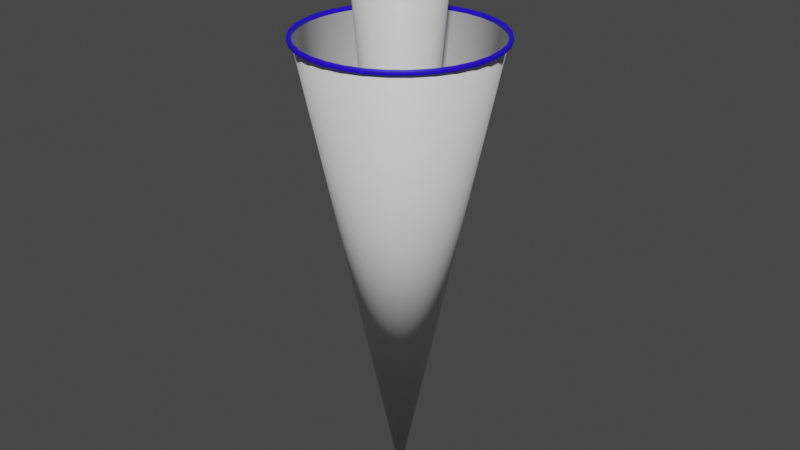 # Source: RocketReticle.blend  (saved by Blender 2.80.75; exported with 4.5.12 LTS)
import bpy
from mathutils import Matrix  # noqa: F401  (used for matrix-valued properties, if any)

bpy.ops.wm.read_factory_settings(use_empty=True)
scene = bpy.context.scene
scene.name = 'Scene'

# ---- collections
col_collection = bpy.data.collections.new('Collection'); scene.collection.children.link(col_collection)

# ---- materials (node trees are filled in below, after node groups)
mat_material_001 = bpy.data.materials.new('Material.001')
mat_material_001.use_transparent_shadow = False
mat_material_002 = bpy.data.materials.new('Material.002')
mat_material_002.use_transparent_shadow = False

# ---- material node trees
mat_material_001.use_nodes = True; mat_material_001.node_tree.nodes.clear()
_N = mat_material_001.node_tree.nodes; _L = mat_material_001.node_tree.links
n0 = _N.new('ShaderNodeOutputMaterial'); n0.name = 'Material Output'; n0.location = (300, 300)
n1 = _N.new('ShaderNodeBsdfPrincipled'); n1.name = 'Principled BSDF'; n1.location = (10, 300)
n1.distribution = 'GGX'
n1.subsurface_method = 'BURLEY'
n1.inputs[3].default_value = 1.45
n1.inputs[27].default_value = (0.0, 0.0, 0.0, 1.0)
n1.inputs[28].default_value = 1.0
_L.new(n1.outputs[0], n0.inputs[0])
n0.is_active_output = True
mat_material_002.use_nodes = True; mat_material_002.node_tree.nodes.clear()
_N = mat_material_002.node_tree.nodes; _L = mat_material_002.node_tree.links
n0 = _N.new('ShaderNodeOutputMaterial'); n0.name = 'Material Output'; n0.location = (300, 300)
n1 = _N.new('ShaderNodeBsdfPrincipled'); n1.name = 'Principled BSDF'; n1.location = (10, 300)
n1.distribution = 'GGX'
n1.subsurface_method = 'BURLEY'
n1.inputs[0].default_value = (0.02154, 0.0, 0.8, 1.0)
n1.inputs[3].default_value = 1.45
n1.inputs[27].default_value = (0.0, 0.0, 0.0, 1.0)
n1.inputs[28].default_value = 1.0
_L.new(n1.outputs[0], n0.inputs[0])
n0.is_active_output = True

# ---- world
world_world = bpy.data.worlds.new('World'); scene.world = world_world
world_world.use_nodes = True; world_world.node_tree.nodes.clear()
_N = world_world.node_tree.nodes; _L = world_world.node_tree.links
n0 = _N.new('ShaderNodeOutputWorld'); n0.name = 'World Output'; n0.location = (300, 300)
n1 = _N.new('ShaderNodeBackground'); n1.name = 'Background'; n1.location = (10, 300)
n1.inputs[0].default_value = (0.05088, 0.05088, 0.05088, 1.0)
_L.new(n1.outputs[0], n0.inputs[0])
n0.is_active_output = True
world_world.color = (0.05088, 0.05088, 0.05088)
world_world.use_sun_shadow = False
world_world.sun_shadow_jitter_overblur = 0.0

# ---- meshes
me_cylinder = bpy.data.meshes.new('Cylinder')
me_cylinder.from_pydata([(0.0, -1.0, 5.0), (1.187e-07, -2.85e-07, 9.059e-15), (0.1951, -0.9808, 5.0), (0.3827, -0.9239, 5.0), (0.5556, -0.8315, 5.0), (0.7071, -0.7071, 5.0), (0.8315, -0.5556, 5.0), (0.9239, -0.3827, 5.0), (0.9808, -0.1951, 5.0), (1.0, 8.343e-08, 5.0), (0.9808, 0.1951, 5.0), (0.9239, 0.3827, 5.0), (0.8315, 0.5556, 5.0), (0.7071, 0.7071, 5.0), (0.5556, 0.8315, 5.0), (0.3827, 0.9239, 5.0), (0.1951, 0.9808, 5.0), (-3.258e-07, 1.0, 5.0), (-0.1951, 0.9808, 5.0), (-0.3827, 0.9239, 5.0), (-0.5556, 0.8315, 5.0), (-0.7071, 0.7071, 5.0), (-0.8315, 0.5556, 5.0), (-0.9239, 0.3827, 5.0), (-0.9808, 0.1951, 5.0), (-1.0, -8.067e-07, 5.0), (-0.9808, -0.1951, 5.0), (-0.9239, -0.3827, 5.0), (-0.8315, -0.5556, 5.0), (-0.7071, -0.7071, 5.0), (-0.5556, -0.8315, 5.0), (-0.3827, -0.9239, 5.0), (-0.1951, -0.9808, 5.0), (-0.3827, -0.9239, 5.034), (-0.3831, -0.9248, 5.035), (-0.5556, -0.8315, 5.034), (-0.5561, -0.8323, 5.035), (-0.7071, -0.7071, 5.034), (-0.7078, -0.7078, 5.035), (-0.8315, -0.5556, 5.034), (-0.8323, -0.5561, 5.035), (-0.9239, -0.3827, 5.034), (-0.9248, -0.3831, 5.035), (-0.9808, -0.1951, 5.034), (-0.9818, -0.1953, 5.035), (-1.0, -8.071e-07, 5.034), (-1.001, -8.077e-07, 5.035), (-0.9808, 0.1951, 5.034), (-0.9818, 0.1953, 5.035), (-0.9239, 0.3827, 5.034), (-0.9248, 0.3831, 5.035), (-0.8315, 0.5556, 5.034), (-0.8323, 0.5561, 5.035), (-0.7071, 0.7071, 5.034), (-0.7078, 0.7078, 5.035), (-0.5556, 0.8315, 5.034), (-0.5561, 0.8323, 5.035), (-0.3827, 0.9239, 5.034), (-0.3831, 0.9248, 5.035), (-0.1951, 0.9808, 5.034), (-0.1953, 0.9818, 5.035), (-2.985e-07, 1.0, 5.034), (-2.988e-07, 1.001, 5.035), (0.1951, 0.9808, 5.034), (0.1953, 0.9818, 5.035), (0.3827, 0.9239, 5.034), (0.3831, 0.9248, 5.035), (0.5556, 0.8315, 5.034), (0.5561, 0.8323, 5.035), (0.7071, 0.7071, 5.034), (0.7078, 0.7078, 5.035), (0.8315, 0.5556, 5.034), (0.8323, 0.5561, 5.035), (0.9239, 0.3827, 5.034), (0.9248, 0.3831, 5.035), (0.9808, 0.1951, 5.034), (0.9818, 0.1953, 5.035), (1.0, 8.303e-08, 5.034), (1.001, 8.331e-08, 5.035), (0.9808, -0.1951, 5.034), (0.9818, -0.1953, 5.035), (0.9239, -0.3827, 5.034), (0.9248, -0.3831, 5.035), (0.8315, -0.5556, 5.034), (0.8323, -0.5561, 5.035), (0.7071, -0.7071, 5.034), (0.7078, -0.7078, 5.035), (0.5556, -0.8315, 5.034), (0.5561, -0.8323, 5.035), (0.3827, -0.9239, 5.034), (0.3831, -0.9248, 5.035), (0.1951, -0.9808, 5.034), (0.1953, -0.9818, 5.035), (2.742e-08, -1.001, 5.035), (2.734e-08, -1.0, 5.034), (-0.1951, -0.9808, 5.034), (-0.1953, -0.9818, 5.035), (-4.796e-09, -1.04, 4.998), (-4.844e-09, -1.039, 4.997), (0.2029, -1.02, 4.998), (0.2027, -1.019, 4.997), (0.398, -0.9609, 4.998), (0.3976, -0.96, 4.997), (0.5779, -0.8648, 4.998), (0.5773, -0.864, 4.997), (0.7355, -0.7355, 4.998), (0.7348, -0.7348, 4.997), (0.8648, -0.5779, 4.998), (0.864, -0.5773, 4.997), (0.9609, -0.398, 4.998), (0.96, -0.3976, 4.997), (1.02, -0.2029, 4.998), (1.019, -0.2027, 4.997), (1.04, 9.302e-08, 4.998), (1.039, 9.275e-08, 4.997), (1.02, 0.2029, 4.998), (1.019, 0.2027, 4.997), (0.9609, 0.398, 4.998), (0.96, 0.3976, 4.997), (0.8648, 0.5779, 4.998), (0.864, 0.5773, 4.997), (0.7355, 0.7355, 4.998), (0.7348, 0.7348, 4.997), (0.5779, 0.8648, 4.998), (0.5773, 0.864, 4.997), (0.398, 0.9609, 4.998), (0.3976, 0.96, 4.997), (0.2029, 1.02, 4.998), (0.2027, 1.019, 4.997), (-0.96, -0.3977, 4.997), (-0.9609, -0.398, 4.998), (-0.96, -0.3977, 5.038), (-0.9609, -0.398, 5.037), (-0.2029, 1.02, 4.998), (-0.2027, 1.019, 4.997), (-0.2027, 1.019, 5.038), (-0.2029, 1.02, 5.037), (-3.437e-07, 1.04, 4.998), (-3.434e-07, 1.039, 4.997), (1.039, 9.258e-08, 5.038), (1.04, 9.279e-08, 5.037), (-0.3976, -0.96, 4.997), (-0.398, -0.9609, 4.998), (-0.3976, -0.96, 5.038), (-0.398, -0.9609, 5.037), (-0.864, 0.5773, 4.997), (-0.8648, 0.5779, 4.998), (-0.864, 0.5773, 5.038), (-0.8648, 0.5779, 5.037), (0.7348, 0.7348, 5.038), (0.7355, 0.7355, 5.037), (-0.398, 0.9609, 4.998), (-0.3976, 0.96, 4.997), (0.5773, -0.864, 5.038), (0.5779, -0.8648, 5.037), (-1.019, -0.2027, 4.997), (-1.02, -0.2029, 4.998), (-1.019, -0.2027, 5.038), (-1.02, -0.2029, 5.037), (-0.5773, 0.864, 4.997), (-0.5779, 0.8648, 4.998), (-3.148e-07, 1.039, 5.038), (-3.154e-07, 1.04, 5.037), (1.019, -0.2027, 5.038), (1.02, -0.2029, 5.037), (-0.7348, 0.7348, 4.997), (-0.7355, 0.7355, 4.998), (-0.5773, -0.864, 4.997), (-0.5779, -0.8648, 4.998), (-0.5773, -0.864, 5.038), (-0.5779, -0.8648, 5.037), (-0.7348, 0.7348, 5.038), (-0.7355, 0.7355, 5.037), (0.864, 0.5773, 5.038), (0.8648, 0.5779, 5.037), (0.3976, -0.96, 5.038), (0.398, -0.9609, 5.037), (-0.96, 0.3976, 4.997), (-0.9609, 0.398, 4.998), (-1.039, -8.322e-07, 4.997), (-1.04, -8.328e-07, 4.998), (-1.039, -8.323e-07, 5.038), (-1.04, -8.33e-07, 5.037), (0.2027, 1.019, 5.038), (0.2029, 1.02, 5.037), (-1.019, 0.2027, 4.997), (-1.02, 0.2029, 4.998), (0.96, -0.3976, 5.038), (0.9609, -0.398, 5.037), (-0.864, -0.5773, 5.038), (-0.8648, -0.5779, 5.037), (-0.864, -0.5773, 4.997), (-0.8648, -0.5779, 4.998), (-0.7348, -0.7348, 4.997), (-0.7355, -0.7355, 4.998), (-0.7348, -0.7348, 5.038), (-0.7355, -0.7355, 5.037), (-0.3976, 0.96, 5.038), (-0.398, 0.9609, 5.037), (-0.5773, 0.864, 5.038), (-0.5779, 0.8648, 5.037), (1.019, 0.2027, 5.038), (1.02, 0.2029, 5.037), (0.96, 0.3976, 5.038), (0.9609, 0.398, 5.037), (-0.2027, -1.019, 5.038), (-0.2029, -1.02, 5.037), (-0.2027, -1.019, 4.997), (-0.2029, -1.02, 4.998), (2.347e-08, -1.04, 5.037), (2.375e-08, -1.039, 5.038), (0.2027, -1.019, 5.038), (0.2029, -1.02, 5.037), (-0.96, 0.3976, 5.038), (-0.9609, 0.398, 5.037), (-1.019, 0.2027, 5.038), (-1.02, 0.2029, 5.037), (0.5773, 0.864, 5.038), (0.5779, 0.8648, 5.037), (0.3976, 0.96, 5.038), (0.398, 0.9609, 5.037), (0.7348, -0.7348, 5.038), (0.7355, -0.7355, 5.037), (0.864, -0.5773, 5.038), (0.8648, -0.5779, 5.037)], [], [(0, 2, 1), (2, 3, 1), (3, 4, 1), (4, 5, 1), (5, 6, 1), (6, 7, 1), (7, 8, 1), (8, 9, 1), (9, 10, 1), (10, 11, 1), (11, 12, 1), (12, 13, 1), (13, 14, 1), (14, 15, 1), (15, 16, 1), (16, 17, 1), (17, 18, 1), (18, 19, 1), (19, 20, 1), (20, 21, 1), (21, 22, 1), (22, 23, 1), (23, 24, 1), (24, 25, 1), (25, 26, 1), (26, 27, 1), (27, 28, 1), (28, 29, 1), (29, 30, 1), (30, 31, 1), (93, 96, 205, 210), (31, 32, 1), (32, 0, 1), (8, 9, 114, 112), (27, 41, 39, 28), (2, 91, 89, 3), (192, 194, 196, 190), (29, 37, 35, 30), (3, 89, 87, 4), (16, 17, 138, 128), (30, 35, 33, 31), (4, 87, 85, 5), (109, 111, 164, 188), (97, 99, 212, 209), (5, 85, 83, 6), (178, 186, 216, 214), (31, 33, 95, 32), (6, 83, 81, 7), (125, 127, 184, 220), (32, 95, 94, 0), (7, 81, 79, 8), (107, 109, 188, 224), (30, 31, 141, 167), (8, 79, 77, 9), (21, 22, 145, 165), (9, 77, 75, 10), (123, 125, 220, 218), (10, 75, 73, 11), (105, 107, 224, 222), (142, 208, 206, 144), (11, 73, 71, 12), (146, 178, 214, 148), (0, 94, 91, 2), (12, 71, 69, 13), (121, 123, 218, 150), (9, 10, 116, 114), (5, 6, 108, 106), (166, 146, 148, 172), (19, 20, 159, 152), (13, 14, 124, 122), (4, 5, 106, 104), (26, 27, 129, 155), (168, 142, 144, 170), (113, 115, 202, 140), (31, 32, 207, 141), (22, 23, 177, 145), (12, 13, 122, 120), (103, 105, 222, 154), (25, 26, 155, 179), (130, 192, 190, 132), (7, 8, 112, 110), (23, 24, 185, 177), (29, 30, 167, 193), (119, 121, 150, 174), (3, 4, 104, 102), (24, 25, 179, 185), (15, 16, 128, 126), (6, 7, 110, 108), (28, 29, 193, 191), (180, 156, 158, 182), (11, 12, 120, 118), (32, 0, 98, 207), (2, 3, 102, 100), (186, 180, 182, 216), (14, 15, 126, 124), (17, 18, 134, 138), (27, 28, 191, 129), (26, 43, 41, 27), (127, 137, 162, 184), (25, 45, 43, 26), (20, 21, 165, 159), (24, 47, 45, 25), (111, 113, 140, 164), (23, 49, 47, 24), (137, 133, 136, 162), (22, 51, 49, 23), (18, 19, 152, 134), (21, 53, 51, 22), (10, 11, 118, 116), (20, 55, 53, 21), (133, 151, 198, 136), (208, 97, 209, 206), (19, 57, 55, 20), (156, 130, 132, 158), (18, 59, 57, 19), (115, 117, 204, 202), (17, 61, 59, 18), (151, 160, 200, 198), (16, 63, 61, 17), (99, 101, 176, 212), (15, 65, 63, 16), (117, 119, 174, 204), (14, 67, 65, 15), (160, 166, 172, 200), (13, 69, 67, 14), (194, 168, 170, 196), (101, 103, 154, 176), (70, 72, 173, 149), (90, 92, 211, 175), (88, 90, 175, 153), (86, 88, 153, 221), (84, 86, 221, 223), (82, 84, 223, 187), (80, 82, 187, 163), (78, 80, 163, 139), (76, 78, 139, 201), (74, 76, 201, 203), (72, 74, 203, 173), (68, 70, 149, 217), (66, 68, 217, 219), (64, 66, 219, 183), (62, 64, 183, 161), (60, 62, 161, 135), (58, 60, 135, 197), (56, 58, 197, 199), (54, 56, 199, 171), (52, 54, 171, 147), (50, 52, 147, 213), (48, 50, 213, 215), (46, 48, 215, 181), (44, 46, 181, 157), (42, 44, 157, 131), (40, 42, 131, 189), (38, 40, 189, 195), (28, 39, 37, 29), (36, 38, 195, 169), (34, 36, 169, 143), (0, 2, 100, 98), (92, 93, 210, 211), (152, 159, 160, 151), (134, 152, 151, 133), (138, 134, 133, 137), (128, 138, 137, 127), (126, 128, 127, 125), (124, 126, 125, 123), (122, 124, 123, 121), (120, 122, 121, 119), (118, 120, 119, 117), (116, 118, 117, 115), (114, 116, 115, 113), (112, 114, 113, 111), (110, 112, 111, 109), (108, 110, 109, 107), (106, 108, 107, 105), (104, 106, 105, 103), (102, 104, 103, 101), (100, 102, 101, 99), (98, 100, 99, 97), (96, 93, 94, 95), (34, 96, 95, 33), (36, 34, 33, 35), (38, 36, 35, 37), (40, 38, 37, 39), (42, 40, 39, 41), (44, 42, 41, 43), (46, 44, 43, 45), (48, 46, 45, 47), (50, 48, 47, 49), (52, 50, 49, 51), (54, 52, 51, 53), (56, 54, 53, 55), (58, 56, 55, 57), (60, 58, 57, 59), (62, 60, 59, 61), (64, 62, 61, 63), (66, 64, 63, 65), (68, 66, 65, 67), (70, 68, 67, 69), (72, 70, 69, 71), (74, 72, 71, 73), (76, 74, 73, 75), (78, 76, 75, 77), (80, 78, 77, 79), (82, 80, 79, 81), (84, 82, 81, 83), (86, 84, 83, 85), (88, 86, 85, 87), (90, 88, 87, 89), (92, 90, 89, 91), (93, 92, 91, 94), (159, 165, 166, 160), (165, 145, 146, 166), (145, 177, 178, 146), (177, 185, 186, 178), (185, 179, 180, 186), (179, 155, 156, 180), (155, 129, 130, 156), (129, 191, 192, 130), (191, 193, 194, 192), (193, 167, 168, 194), (167, 141, 142, 168), (141, 207, 208, 142), (206, 209, 210, 205), (144, 206, 205, 143), (207, 98, 97, 208), (170, 144, 143, 169), (196, 170, 169, 195), (190, 196, 195, 189), (132, 190, 189, 131), (158, 132, 131, 157), (182, 158, 157, 181), (216, 182, 181, 215), (214, 216, 215, 213), (148, 214, 213, 147), (172, 148, 147, 171), (200, 172, 171, 199), (198, 200, 199, 197), (136, 198, 197, 135), (162, 136, 135, 161), (184, 162, 161, 183), (220, 184, 183, 219), (218, 220, 219, 217), (150, 218, 217, 149), (174, 150, 149, 173), (204, 174, 173, 203), (202, 204, 203, 201), (140, 202, 201, 139), (164, 140, 139, 163), (188, 164, 163, 187), (224, 188, 187, 223), (222, 224, 223, 221), (154, 222, 221, 153), (176, 154, 153, 175), (212, 176, 175, 211), (209, 212, 211, 210), (96, 34, 143, 205)])
me_cylinder.polygons.foreach_set('use_smooth', [True] * 256)
me_cylinder.polygons.foreach_set('material_index', [0, 0, 0, 0, 0, 0, 0, 0, 0, 0, 0, 0, 0, 0, 0, 0, 0, 0, 0, 0, 0, 0, 0, 0, 0, 0, 0, 0, 0, 0, 1, 0, 0, 1, 1, 1, 1, 1, 1, 1, 1, 1, 1, 1, 1, 1, 1, 1, 1, 1, 1, 1, 1, 1, 1, 1, 1, 1, 1, 1, 1, 1, 1, 1, 1, 1, 1, 1, 1, 1, 1, 1, 1, 1, 1, 1, 1, 1, 1, 1, 1, 1, 1, 1, 1, 1, 1, 1, 1, 1, 1, 1, 1, 1, 1, 1, 1, 1, 1, 1, 1, 1, 1, 1, 1, 1, 1, 1, 1, 1, 1, 1, 1, 1, 1, 1, 1, 1, 1, 1, 1, 1, 1, 1, 1, 1, 1, 1, 1, 1, 1, 1, 1, 1, 1, 1, 1, 1, 1, 1, 1, 1, 1, 1, 1, 1, 1, 1, 1, 1, 1, 1, 1, 1, 1, 1, 1, 1, 1, 1, 1, 1, 1, 1, 1, 1, 1, 1, 1, 1, 1, 1, 1, 1, 1, 1, 1, 1, 1, 1, 1, 1, 1, 1, 1, 1, 1, 1, 1, 1, 1, 1, 1, 1, 1, 1, 1, 1, 1, 1, 1, 1, 1, 1, 1, 1, 1, 1, 1, 1, 1, 1, 1, 1, 1, 1, 1, 1, 1, 1, 1, 1, 1, 1, 1, 1, 1, 1, 1, 1, 1, 1, 1, 1, 1, 1, 1, 1, 1, 1, 1, 1, 1, 1, 1, 1, 1, 1, 1, 1, 1, 1, 1, 1, 1, 1])
_uv = me_cylinder.uv_layers.new(name='UVMap')
_uv.uv.foreach_set('vector', [1.0, 0.5, 0.9688, 0.5, 0.9688, 1.0, 0.9688, 0.5, 0.9375, 0.5, 0.9375, 1.0, 0.9375, 0.5, 0.9062, 0.5, 0.9062, 1.0, 0.9062, 0.5, 0.875, 0.5, 0.875, 1.0, 0.875, 0.5, 0.8438, 0.5, 0.8438, 1.0, 0.8438, 0.5, 0.8125, 0.5, 0.8125, 1.0, 0.8125, 0.5, 0.7812, 0.5, 0.7812, 1.0, 0.7812, 0.5, 0.75, 0.5, 0.75, 1.0, 0.75, 0.5, 0.7188, 0.5, 0.7188, 1.0, 0.7188, 0.5, 0.6875, 0.5, 0.6875, 1.0, 0.6875, 0.5, 0.6562, 0.5, 0.6562, 1.0, 0.6562, 0.5, 0.625, 0.5, 0.625, 1.0, 0.625, 0.5, 0.5938, 0.5, 0.5938, 1.0, 0.5938, 0.5, 0.5625, 0.5, 0.5625, 1.0, 0.5625, 0.5, 0.5312, 0.5, 0.5312, 1.0, 0.5312, 0.5, 0.5, 0.5, 0.5, 1.0, 0.5, 0.5, 0.4688, 0.5, 0.4688, 1.0, 0.4688, 0.5, 0.4375, 0.5, 0.4375, 1.0, 0.4375, 0.5, 0.4062, 0.5, 0.4062, 1.0, 0.4062, 0.5, 0.375, 0.5, 0.375, 1.0, 0.375, 0.5, 0.3438, 0.5, 0.3438, 1.0, 0.3438, 0.5, 0.3125, 0.5, 0.3125, 1.0, 0.3125, 0.5, 0.2812, 0.5, 0.2812, 1.0, 0.2812, 0.5, 0.25, 0.5, 0.25, 1.0, 0.25, 0.5, 0.2188, 0.5, 0.2188, 1.0, 0.2188, 0.5, 0.1875, 0.5, 0.1875, 1.0, 0.1875, 0.5, 0.1562, 0.5, 0.1562, 1.0, 0.1562, 0.5, 0.125, 0.5, 0.125, 1.0, 0.125, 0.5, 0.09375, 0.5, 0.09375, 1.0, 0.09375, 0.5, 0.0625, 0.5, 0.0625, 1.0, 0.75, 0.49, 0.7032, 0.4854, 0.7032, 0.4854, 0.75, 0.49, 0.0625, 0.5, 0.03125, 0.5, 0.03125, 1.0, 0.03125, 0.5, 0.0, 0.5, 0.0, 1.0, 0.7812, 0.5, 0.75, 0.5, 0.75, 0.5, 0.7812, 0.5, 0.5283, 0.3418, 0.5503, 0.3831, 0.1564, 0.5, 0.1875, 0.5, 0.7968, 0.4854, 0.8416, 0.4718, 0.9377, 0.5, 0.9688, 0.5, 0.1562, 0.5, 0.125, 0.5, 0.125, 0.5, 0.1562, 0.5, 0.5803, 0.4197, 0.6164, 0.4494, 0.09395, 0.5, 0.125, 0.5, 0.8418, 0.4717, 0.8831, 0.4497, 0.9064, 0.5, 0.9375, 0.5, 0.5312, 0.5, 0.5, 0.5, 0.5, 0.5, 0.5312, 0.5, 0.6167, 0.4496, 0.6579, 0.4716, 0.0627, 0.5, 0.09375, 0.5, 0.8833, 0.4496, 0.9195, 0.4199, 0.8752, 0.5, 0.9062, 0.5, 0.8125, 0.5, 0.7812, 0.5, 0.7812, 0.5, 0.8125, 0.5, 1.0, 0.5, 0.9688, 0.5, 0.9688, 0.5, 1.0, 0.5, 0.9197, 0.4197, 0.9494, 0.3836, 0.8439, 0.5, 0.875, 0.5, 0.3125, 0.5, 0.2812, 0.5, 0.2812, 0.5, 0.3125, 0.5, 0.6582, 0.4717, 0.7029, 0.4853, 0.03145, 0.5, 0.0625, 0.5, 0.9496, 0.3833, 0.9716, 0.3421, 0.8127, 0.5, 0.8438, 0.5, 0.5625, 0.5, 0.5312, 0.5, 0.5312, 0.5, 0.5625, 0.5, 0.7032, 0.4854, 0.7497, 0.49, 0.0001973, 0.5, 0.03125, 0.5, 0.9717, 0.3418, 0.9853, 0.2971, 0.7814, 0.5, 0.8125, 0.5, 0.8438, 0.5, 0.8125, 0.5, 0.8125, 0.5, 0.8438, 0.5, 0.09375, 0.5, 0.0625, 0.5, 0.0625, 0.5, 0.09375, 0.5, 0.9854, 0.2968, 0.99, 0.2503, 0.7502, 0.5, 0.7812, 0.5, 0.375, 0.5, 0.3438, 0.5, 0.3438, 0.5, 0.375, 0.5, 0.99, 0.25, 0.9854, 0.2035, 0.7189, 0.5, 0.75, 0.5, 0.5938, 0.5, 0.5625, 0.5, 0.5625, 0.5, 0.5938, 0.5, 0.9854, 0.2032, 0.9718, 0.1584, 0.6877, 0.5, 0.7188, 0.5, 0.875, 0.5, 0.8438, 0.5, 0.8438, 0.5, 0.875, 0.5, 0.0625, 0.5, 0.03125, 0.5, 0.03125, 0.5, 0.0625, 0.5, 0.9717, 0.1582, 0.9497, 0.1169, 0.6564, 0.5, 0.6875, 0.5, 0.3438, 0.5, 0.3125, 0.5, 0.3125, 0.5, 0.3438, 0.5, 0.75, 0.49, 0.7965, 0.4854, 0.9689, 0.5, 1.0, 0.5, 0.9496, 0.1167, 0.9199, 0.08052, 0.6252, 0.5, 0.6562, 0.5, 0.625, 0.5, 0.5938, 0.5, 0.5938, 0.5, 0.625, 0.5, 0.75, 0.5, 0.7188, 0.5, 0.7188, 0.5, 0.75, 0.5, 0.875, 0.5, 0.8438, 0.5, 0.8438, 0.5, 0.875, 0.5, 0.375, 0.5, 0.3438, 0.5, 0.3438, 0.5, 0.375, 0.5, 0.4375, 0.5, 0.4062, 0.5, 0.4062, 0.5, 0.4375, 0.5, 0.625, 0.5, 0.5938, 0.5, 0.5938, 0.5, 0.625, 0.5, 0.9062, 0.5, 0.875, 0.5, 0.875, 0.5, 0.9062, 0.5, 0.2188, 0.5, 0.1875, 0.5, 0.1875, 0.5, 0.2188, 0.5, 0.09375, 0.5, 0.0625, 0.5, 0.0625, 0.5, 0.09375, 0.5, 0.75, 0.5, 0.7188, 0.5, 0.7188, 0.5, 0.75, 0.5, 0.0625, 0.5, 0.03125, 0.5, 0.03125, 0.5, 0.0625, 0.5, 0.3438, 0.5, 0.3125, 0.5, 0.3125, 0.5, 0.3438, 0.5, 0.6562, 0.5, 0.625, 0.5, 0.625, 0.5, 0.6562, 0.5, 0.9062, 0.5, 0.875, 0.5, 0.875, 0.5, 0.9062, 0.5, 0.25, 0.5, 0.2188, 0.5, 0.2188, 0.5, 0.25, 0.5, 0.1875, 0.5, 0.1562, 0.5, 0.1562, 0.5, 0.1875, 0.5, 0.8125, 0.5, 0.7812, 0.5, 0.7812, 0.5, 0.8125, 0.5, 0.3125, 0.5, 0.2812, 0.5, 0.2812, 0.5, 0.3125, 0.5, 0.125, 0.5, 0.09375, 0.5, 0.09375, 0.5, 0.125, 0.5, 0.6562, 0.5, 0.625, 0.5, 0.625, 0.5, 0.6562, 0.5, 0.9375, 0.5, 0.9062, 0.5, 0.9062, 0.5, 0.9375, 0.5, 0.2812, 0.5, 0.25, 0.5, 0.25, 0.5, 0.2812, 0.5, 0.5625, 0.5, 0.5312, 0.5, 0.5312, 0.5, 0.5625, 0.5, 0.8438, 0.5, 0.8125, 0.5, 0.8125, 0.5, 0.8438, 0.5, 0.1562, 0.5, 0.125, 0.5, 0.125, 0.5, 0.1562, 0.5, 0.25, 0.5, 0.2188, 0.5, 0.2188, 0.5, 0.25, 0.5, 0.6875, 0.5, 0.6562, 0.5, 0.6562, 0.5, 0.6875, 0.5, 0.03125, 0.5, 0.0, 0.5, 0.0, 0.5, 0.03125, 0.5, 0.9688, 0.5, 0.9375, 0.5, 0.9375, 0.5, 0.9688, 0.5, 0.2812, 0.5, 0.25, 0.5, 0.25, 0.5, 0.2812, 0.5, 0.5938, 0.5, 0.5625, 0.5, 0.5625, 0.5, 0.5938, 0.5, 0.5, 0.5, 0.4688, 0.5, 0.4688, 0.5, 0.5, 0.5, 0.1875, 0.5, 0.1562, 0.5, 0.1562, 0.5, 0.1875, 0.5, 0.5146, 0.2968, 0.5282, 0.3416, 0.1877, 0.5, 0.2188, 0.5, 0.5312, 0.5, 0.5, 0.5, 0.5, 0.5, 0.5312, 0.5, 0.51, 0.25, 0.5146, 0.2965, 0.2189, 0.5, 0.25, 0.5, 0.4062, 0.5, 0.375, 0.5, 0.375, 0.5, 0.4062, 0.5, 0.5146, 0.2032, 0.51, 0.2497, 0.2502, 0.5, 0.2812, 0.5, 0.7812, 0.5, 0.75, 0.5, 0.75, 0.5, 0.7812, 0.5, 0.5283, 0.1582, 0.5147, 0.2029, 0.2814, 0.5, 0.3125, 0.5, 0.5, 0.5, 0.4688, 0.5, 0.4688, 0.5, 0.5, 0.5, 0.5504, 0.1167, 0.5284, 0.1579, 0.3127, 0.5, 0.3438, 0.5, 0.4688, 0.5, 0.4375, 0.5, 0.4375, 0.5, 0.4688, 0.5, 0.5803, 0.08029, 0.5506, 0.1164, 0.3439, 0.5, 0.375, 0.5, 0.7188, 0.5, 0.6875, 0.5, 0.6875, 0.5, 0.7188, 0.5, 0.6167, 0.05045, 0.5805, 0.08011, 0.3752, 0.5, 0.4062, 0.5, 0.4688, 0.5, 0.4375, 0.5, 0.4375, 0.5, 0.4688, 0.5, 0.03125, 0.5, 0.0, 0.5, 0.0, 0.5, 0.03125, 0.5, 0.6582, 0.02827, 0.6169, 0.05031, 0.4064, 0.5, 0.4375, 0.5, 0.2188, 0.5, 0.1875, 0.5, 0.1875, 0.5, 0.2188, 0.5, 0.7032, 0.01461, 0.6584, 0.02818, 0.4377, 0.5, 0.4688, 0.5, 0.7188, 0.5, 0.6875, 0.5, 0.6875, 0.5, 0.7188, 0.5, 0.75, 0.01, 0.7035, 0.01458, 0.4689, 0.5, 0.5, 0.5, 0.4375, 0.5, 0.4062, 0.5, 0.4062, 0.5, 0.4375, 0.5, 0.7968, 0.01461, 0.7503, 0.01003, 0.5002, 0.5, 0.5312, 0.5, 0.9688, 0.5, 0.9375, 0.5, 0.9375, 0.5, 0.9688, 0.5, 0.8418, 0.02827, 0.7971, 0.0147, 0.5314, 0.5, 0.5625, 0.5, 0.6875, 0.5, 0.6562, 0.5, 0.6562, 0.5, 0.6875, 0.5, 0.8833, 0.05045, 0.8421, 0.02841, 0.5627, 0.5, 0.5938, 0.5, 0.4062, 0.5, 0.375, 0.5, 0.375, 0.5, 0.4062, 0.5, 0.9197, 0.08029, 0.8836, 0.05064, 0.5939, 0.5, 0.625, 0.5, 0.125, 0.5, 0.09375, 0.5, 0.09375, 0.5, 0.125, 0.5, 0.9375, 0.5, 0.9062, 0.5, 0.9062, 0.5, 0.9375, 0.5, 0.9197, 0.08029, 0.9496, 0.1167, 0.9496, 0.1167, 0.9197, 0.08029, 0.8418, 0.4717, 0.7968, 0.4854, 0.7968, 0.4854, 0.8418, 0.4717, 0.8833, 0.4496, 0.8418, 0.4717, 0.8418, 0.4717, 0.8833, 0.4496, 0.9197, 0.4197, 0.8833, 0.4496, 0.8833, 0.4496, 0.9197, 0.4197, 0.9496, 0.3833, 0.9197, 0.4197, 0.9197, 0.4197, 0.9496, 0.3833, 0.9717, 0.3418, 0.9496, 0.3833, 0.9496, 0.3833, 0.9717, 0.3418, 0.9854, 0.2968, 0.9717, 0.3418, 0.9717, 0.3418, 0.9854, 0.2968, 0.99, 0.25, 0.9854, 0.2968, 0.9854, 0.2968, 0.99, 0.25, 0.9854, 0.2032, 0.99, 0.25, 0.99, 0.25, 0.9854, 0.2032, 0.9717, 0.1582, 0.9854, 0.2032, 0.9854, 0.2032, 0.9717, 0.1582, 0.9496, 0.1167, 0.9717, 0.1582, 0.9717, 0.1582, 0.9496, 0.1167, 0.8833, 0.05045, 0.9197, 0.08029, 0.9197, 0.08029, 0.8833, 0.05045, 0.8418, 0.02827, 0.8833, 0.05045, 0.8833, 0.05045, 0.8418, 0.02827, 0.7968, 0.01461, 0.8418, 0.02827, 0.8418, 0.02827, 0.7968, 0.01461, 0.75, 0.01, 0.7968, 0.01461, 0.7968, 0.01461, 0.75, 0.01, 0.7032, 0.01461, 0.75, 0.01, 0.75, 0.01, 0.7032, 0.01461, 0.6582, 0.02827, 0.7032, 0.01461, 0.7032, 0.01461, 0.6582, 0.02827, 0.6167, 0.05045, 0.6582, 0.02827, 0.6582, 0.02827, 0.6167, 0.05045, 0.5803, 0.08029, 0.6167, 0.05045, 0.6167, 0.05045, 0.5803, 0.08029, 0.5504, 0.1167, 0.5803, 0.08029, 0.5803, 0.08029, 0.5504, 0.1167, 0.5283, 0.1582, 0.5504, 0.1167, 0.5504, 0.1167, 0.5283, 0.1582, 0.5146, 0.2032, 0.5283, 0.1582, 0.5283, 0.1582, 0.5146, 0.2032, 0.51, 0.25, 0.5146, 0.2032, 0.5146, 0.2032, 0.51, 0.25, 0.5146, 0.2968, 0.51, 0.25, 0.51, 0.25, 0.5146, 0.2968, 0.5283, 0.3418, 0.5146, 0.2968, 0.5146, 0.2968, 0.5283, 0.3418, 0.5504, 0.3833, 0.5283, 0.3418, 0.5283, 0.3418, 0.5504, 0.3833, 0.5803, 0.4197, 0.5504, 0.3833, 0.5504, 0.3833, 0.5803, 0.4197, 0.5504, 0.3833, 0.5801, 0.4195, 0.1252, 0.5, 0.1562, 0.5, 0.6167, 0.4496, 0.5803, 0.4197, 0.5803, 0.4197, 0.6167, 0.4496, 0.6582, 0.4717, 0.6167, 0.4496, 0.6167, 0.4496, 0.6582, 0.4717, 1.0, 0.5, 0.9688, 0.5, 0.9688, 0.5, 1.0, 0.5, 0.7968, 0.4854, 0.75, 0.49, 0.75, 0.49, 0.7968, 0.4854, 0.4375, 0.5, 0.4062, 0.5, 0.4062, 0.5, 0.4375, 0.5, 0.4688, 0.5, 0.4375, 0.5, 0.4375, 0.5, 0.4688, 0.5, 0.5, 0.5, 0.4688, 0.5, 0.4688, 0.5, 0.5, 0.5, 0.5312, 0.5, 0.5, 0.5, 0.5, 0.5, 0.5312, 0.5, 0.5625, 0.5, 0.5312, 0.5, 0.5312, 0.5, 0.5625, 0.5, 0.5938, 0.5, 0.5625, 0.5, 0.5625, 0.5, 0.5938, 0.5, 0.625, 0.5, 0.5938, 0.5, 0.5938, 0.5, 0.625, 0.5, 0.6562, 0.5, 0.625, 0.5, 0.625, 0.5, 0.6562, 0.5, 0.6875, 0.5, 0.6562, 0.5, 0.6562, 0.5, 0.6875, 0.5, 0.7188, 0.5, 0.6875, 0.5, 0.6875, 0.5, 0.7188, 0.5, 0.75, 0.5, 0.7188, 0.5, 0.7188, 0.5, 0.75, 0.5, 0.7812, 0.5, 0.75, 0.5, 0.75, 0.5, 0.7812, 0.5, 0.8125, 0.5, 0.7812, 0.5, 0.7812, 0.5, 0.8125, 0.5, 0.8438, 0.5, 0.8125, 0.5, 0.8125, 0.5, 0.8438, 0.5, 0.875, 0.5, 0.8438, 0.5, 0.8438, 0.5, 0.875, 0.5, 0.9062, 0.5, 0.875, 0.5, 0.875, 0.5, 0.9062, 0.5, 0.9375, 0.5, 0.9062, 0.5, 0.9062, 0.5, 0.9375, 0.5, 0.9688, 0.5, 0.9375, 0.5, 0.9375, 0.5, 0.9688, 0.5, 1.0, 0.5, 0.9688, 0.5, 0.9688, 0.5, 1.0, 0.5, 0.7032, 0.4854, 0.75, 0.49, 0.75, 0.49, 0.7032, 0.4854, 0.6582, 0.4717, 0.7032, 0.4854, 0.7032, 0.4854, 0.6582, 0.4717, 0.6167, 0.4496, 0.6582, 0.4717, 0.6582, 0.4717, 0.6167, 0.4496, 0.5803, 0.4197, 0.6167, 0.4496, 0.6167, 0.4496, 0.5803, 0.4197, 0.5504, 0.3833, 0.5803, 0.4197, 0.5803, 0.4197, 0.5504, 0.3833, 0.5283, 0.3418, 0.5504, 0.3833, 0.5504, 0.3833, 0.5283, 0.3418, 0.5146, 0.2968, 0.5283, 0.3418, 0.5283, 0.3418, 0.5146, 0.2968, 0.51, 0.25, 0.5146, 0.2968, 0.5146, 0.2968, 0.51, 0.25, 0.5146, 0.2032, 0.51, 0.25, 0.51, 0.25, 0.5146, 0.2032, 0.5283, 0.1582, 0.5146, 0.2032, 0.5146, 0.2032, 0.5283, 0.1582, 0.5504, 0.1167, 0.5283, 0.1582, 0.5283, 0.1582, 0.5504, 0.1167, 0.5803, 0.08029, 0.5504, 0.1167, 0.5504, 0.1167, 0.5803, 0.08029, 0.6167, 0.05045, 0.5803, 0.08029, 0.5803, 0.08029, 0.6167, 0.05045, 0.6582, 0.02827, 0.6167, 0.05045, 0.6167, 0.05045, 0.6582, 0.02827, 0.7032, 0.01461, 0.6582, 0.02827, 0.6582, 0.02827, 0.7032, 0.01461, 0.75, 0.01, 0.7032, 0.01461, 0.7032, 0.01461, 0.75, 0.01, 0.7968, 0.01461, 0.75, 0.01, 0.75, 0.01, 0.7968, 0.01461, 0.8418, 0.02827, 0.7968, 0.01461, 0.7968, 0.01461, 0.8418, 0.02827, 0.8833, 0.05045, 0.8418, 0.02827, 0.8418, 0.02827, 0.8833, 0.05045, 0.9197, 0.08029, 0.8833, 0.05045, 0.8833, 0.05045, 0.9197, 0.08029, 0.9496, 0.1167, 0.9197, 0.08029, 0.9197, 0.08029, 0.9496, 0.1167, 0.9717, 0.1582, 0.9496, 0.1167, 0.9496, 0.1167, 0.9717, 0.1582, 0.9854, 0.2032, 0.9717, 0.1582, 0.9717, 0.1582, 0.9854, 0.2032, 0.99, 0.25, 0.9854, 0.2032, 0.9854, 0.2032, 0.99, 0.25, 0.9854, 0.2968, 0.99, 0.25, 0.99, 0.25, 0.9854, 0.2968, 0.9717, 0.3418, 0.9854, 0.2968, 0.9854, 0.2968, 0.9717, 0.3418, 0.9496, 0.3833, 0.9717, 0.3418, 0.9717, 0.3418, 0.9496, 0.3833, 0.9197, 0.4197, 0.9496, 0.3833, 0.9496, 0.3833, 0.9197, 0.4197, 0.8833, 0.4496, 0.9197, 0.4197, 0.9197, 0.4197, 0.8833, 0.4496, 0.8418, 0.4717, 0.8833, 0.4496, 0.8833, 0.4496, 0.8418, 0.4717, 0.7968, 0.4854, 0.8418, 0.4717, 0.8418, 0.4717, 0.7968, 0.4854, 0.75, 0.49, 0.7968, 0.4854, 0.7968, 0.4854, 0.75, 0.49, 0.4062, 0.5, 0.375, 0.5, 0.375, 0.5, 0.4062, 0.5, 0.375, 0.5, 0.3438, 0.5, 0.3438, 0.5, 0.375, 0.5, 0.3438, 0.5, 0.3125, 0.5, 0.3125, 0.5, 0.3438, 0.5, 0.3125, 0.5, 0.2812, 0.5, 0.2812, 0.5, 0.3125, 0.5, 0.2812, 0.5, 0.25, 0.5, 0.25, 0.5, 0.2812, 0.5, 0.25, 0.5, 0.2188, 0.5, 0.2188, 0.5, 0.25, 0.5, 0.2188, 0.5, 0.1875, 0.5, 0.1875, 0.5, 0.2188, 0.5, 0.1875, 0.5, 0.1562, 0.5, 0.1562, 0.5, 0.1875, 0.5, 0.1562, 0.5, 0.125, 0.5, 0.125, 0.5, 0.1562, 0.5, 0.125, 0.5, 0.09375, 0.5, 0.09375, 0.5, 0.125, 0.5, 0.09375, 0.5, 0.0625, 0.5, 0.0625, 0.5, 0.09375, 0.5, 0.0625, 0.5, 0.03125, 0.5, 0.03125, 0.5, 0.0625, 0.5, 0.03125, 0.5, 0.0, 0.5, 1.521e-05, 0.5, 0.03123, 0.5, 0.0625, 0.5, 0.03125, 0.5, 0.03127, 0.5, 0.06248, 0.5, 0.03125, 0.5, 0.0, 0.5, 0.0, 0.5, 0.03125, 0.5, 0.09375, 0.5, 0.0625, 0.5, 0.06252, 0.5, 0.09373, 0.5, 0.125, 0.5, 0.09375, 0.5, 0.09377, 0.5, 0.125, 0.5, 0.1562, 0.5, 0.125, 0.5, 0.125, 0.5, 0.1562, 0.5, 0.1875, 0.5, 0.1562, 0.5, 0.1563, 0.5, 0.1875, 0.5, 0.2188, 0.5, 0.1875, 0.5, 0.1875, 0.5, 0.2187, 0.5, 0.25, 0.5, 0.2188, 0.5, 0.2188, 0.5, 0.25, 0.5, 0.2812, 0.5, 0.25, 0.5, 0.25, 0.5, 0.2812, 0.5, 0.3125, 0.5, 0.2812, 0.5, 0.2813, 0.5, 0.3125, 0.5, 0.3438, 0.5, 0.3125, 0.5, 0.3125, 0.5, 0.3437, 0.5, 0.375, 0.5, 0.3438, 0.5, 0.3438, 0.5, 0.375, 0.5, 0.4062, 0.5, 0.375, 0.5, 0.375, 0.5, 0.4062, 0.5, 0.4375, 0.5, 0.4062, 0.5, 0.4063, 0.5, 0.4375, 0.5, 0.4688, 0.5, 0.4375, 0.5, 0.4375, 0.5, 0.4687, 0.5, 0.5, 0.5, 0.4688, 0.5, 0.4688, 0.5, 0.5, 0.5, 0.5312, 0.5, 0.5, 0.5, 0.5, 0.5, 0.5312, 0.5, 0.5625, 0.5, 0.5312, 0.5, 0.5313, 0.5, 0.5625, 0.5, 0.5938, 0.5, 0.5625, 0.5, 0.5625, 0.5, 0.5937, 0.5, 0.625, 0.5, 0.5938, 0.5, 0.5938, 0.5, 0.625, 0.5, 0.6562, 0.5, 0.625, 0.5, 0.625, 0.5, 0.6562, 0.5, 0.6875, 0.5, 0.6562, 0.5, 0.6563, 0.5, 0.6875, 0.5, 0.7188, 0.5, 0.6875, 0.5, 0.6875, 0.5, 0.7187, 0.5, 0.75, 0.5, 0.7188, 0.5, 0.7188, 0.5, 0.75, 0.5, 0.7812, 0.5, 0.75, 0.5, 0.75, 0.5, 0.7812, 0.5, 0.8125, 0.5, 0.7812, 0.5, 0.7813, 0.5, 0.8125, 0.5, 0.8438, 0.5, 0.8125, 0.5, 0.8125, 0.5, 0.8437, 0.5, 0.875, 0.5, 0.8438, 0.5, 0.8438, 0.5, 0.875, 0.5, 0.9062, 0.5, 0.875, 0.5, 0.875, 0.5, 0.9062, 0.5, 0.9375, 0.5, 0.9062, 0.5, 0.9063, 0.5, 0.9375, 0.5, 0.9688, 0.5, 0.9375, 0.5, 0.9375, 0.5, 0.9687, 0.5, 1.0, 0.5, 0.9688, 0.5, 0.9688, 0.5, 1.0, 0.5, 0.7032, 0.4854, 0.6582, 0.4717, 0.6582, 0.4717, 0.7032, 0.4854])
me_cylinder.materials.append(mat_material_001)
me_cylinder.materials.append(mat_material_002)
me_cylinder.use_remesh_preserve_volume = False
me_cylinder.use_remesh_preserve_attributes = False
me_cylinder.use_mirror_vertex_groups = False
me_cylinder.update()
me_cylinder_002 = bpy.data.meshes.new('Cylinder.002')
me_cylinder_002.from_pydata([(5.406e-08, -0.5, 6.111), (1.134e-07, -2.932e-07, 6.471e-15), (0.09755, -0.4904, 6.111), (0.1913, -0.4619, 6.111), (0.2778, -0.4157, 6.111), (0.3536, -0.3536, 6.111), (0.4157, -0.2778, 6.111), (0.4619, -0.1913, 6.111), (0.4904, -0.09755, 6.111), (0.5, 5.439e-08, 6.111), (0.4904, 0.09755, 6.111), (0.4619, 0.1913, 6.111), (0.4157, 0.2778, 6.111), (0.3536, 0.3536, 6.111), (0.2778, 0.4157, 6.111), (0.1913, 0.4619, 6.111), (0.09755, 0.4904, 6.111), (-1.089e-07, 0.5, 6.111), (-0.09755, 0.4904, 6.111), (-0.1913, 0.4619, 6.111), (-0.2778, 0.4157, 6.111), (-0.3536, 0.3536, 6.111), (-0.4157, 0.2778, 6.111), (-0.4619, 0.1913, 6.111), (-0.4904, 0.09754, 6.111), (-0.5, -3.907e-07, 6.111), (-0.4904, -0.09755, 6.111), (-0.4619, -0.1913, 6.111), (-0.4157, -0.2778, 6.111), (-0.3536, -0.3536, 6.111), (-0.2778, -0.4157, 6.111), (-0.1913, -0.4619, 6.111), (-0.09754, -0.4904, 6.111), (-0.1913, -0.4619, 6.134), (-0.1917, -0.4629, 6.135), (-0.2778, -0.4157, 6.134), (-0.2783, -0.4166, 6.135), (-0.3536, -0.3536, 6.134), (-0.3543, -0.3543, 6.135), (-0.4157, -0.2778, 6.134), (-0.4166, -0.2783, 6.135), (-0.4619, -0.1913, 6.134), (-0.4629, -0.1917, 6.135), (-0.4904, -0.09755, 6.134), (-0.4914, -0.09774, 6.135), (-0.5, -3.904e-07, 6.134), (-0.501, -3.91e-07, 6.135), (-0.4904, 0.09754, 6.134), (-0.4914, 0.09774, 6.135), (-0.4619, 0.1913, 6.134), (-0.4629, 0.1917, 6.135), (-0.4157, 0.2778, 6.134), (-0.4166, 0.2783, 6.135), (-0.3536, 0.3536, 6.134), (-0.3543, 0.3543, 6.135), (-0.2778, 0.4157, 6.134), (-0.2783, 0.4166, 6.135), (-0.1913, 0.4619, 6.134), (-0.1917, 0.4629, 6.135), (-0.09755, 0.4904, 6.134), (-0.09774, 0.4914, 6.135), (-9.517e-08, 0.5, 6.134), (-9.552e-08, 0.501, 6.135), (0.09755, 0.4904, 6.134), (0.09774, 0.4914, 6.135), (0.1913, 0.4619, 6.134), (0.1917, 0.4629, 6.135), (0.2778, 0.4157, 6.134), (0.2783, 0.4166, 6.135), (0.3536, 0.3536, 6.134), (0.3543, 0.3543, 6.135), (0.4157, 0.2778, 6.134), (0.4166, 0.2783, 6.135), (0.4619, 0.1913, 6.134), (0.4629, 0.1917, 6.135), (0.4904, 0.09755, 6.134), (0.4914, 0.09774, 6.135), (0.5, 5.462e-08, 6.134), (0.501, 5.491e-08, 6.135), (0.4904, -0.09755, 6.134), (0.4914, -0.09774, 6.135), (0.4619, -0.1913, 6.134), (0.4629, -0.1917, 6.135), (0.4157, -0.2778, 6.134), (0.4166, -0.2783, 6.135), (0.3536, -0.3536, 6.134), (0.3543, -0.3543, 6.135), (0.2778, -0.4157, 6.134), (0.2783, -0.4166, 6.135), (0.1913, -0.4619, 6.134), (0.1917, -0.4629, 6.135), (0.09755, -0.4904, 6.134), (0.09774, -0.4914, 6.135), (6.772e-08, -0.501, 6.135), (6.775e-08, -0.5, 6.134), (-0.09754, -0.4904, 6.134), (-0.09774, -0.4914, 6.135), (5.165e-08, -0.5201, 6.108), (5.17e-08, -0.5191, 6.107), (0.1015, -0.5101, 6.108), (0.1013, -0.5091, 6.107), (0.199, -0.4805, 6.108), (0.1986, -0.4796, 6.107), (0.2889, -0.4324, 6.108), (0.2884, -0.4316, 6.107), (0.3677, -0.3677, 6.108), (0.367, -0.367, 6.107), (0.4324, -0.2889, 6.108), (0.4316, -0.2884, 6.107), (0.4805, -0.199, 6.108), (0.4796, -0.1986, 6.107), (0.5101, -0.1015, 6.108), (0.5091, -0.1013, 6.107), (0.5201, 5.91e-08, 6.108), (0.5191, 5.883e-08, 6.107), (0.5101, 0.1015, 6.108), (0.5091, 0.1013, 6.107), (0.4805, 0.199, 6.108), (0.4796, 0.1986, 6.107), (0.4324, 0.2889, 6.108), (0.4316, 0.2884, 6.107), (0.3677, 0.3677, 6.108), (0.367, 0.367, 6.107), (0.2889, 0.4324, 6.108), (0.2884, 0.4316, 6.107), (0.199, 0.4805, 6.108), (0.1986, 0.4796, 6.107), (0.1015, 0.5101, 6.108), (0.1013, 0.5091, 6.107), (-0.4796, -0.1986, 6.107), (-0.4805, -0.199, 6.108), (-0.4796, -0.1986, 6.139), (-0.4805, -0.199, 6.138), (-0.1015, 0.5101, 6.108), (-0.1013, 0.5091, 6.107), (-0.1013, 0.5091, 6.139), (-0.1015, 0.5101, 6.138), (-1.178e-07, 0.5201, 6.108), (-1.174e-07, 0.5191, 6.107), (0.5191, 5.94e-08, 6.139), (0.5201, 5.96e-08, 6.138), (-0.1986, -0.4796, 6.107), (-0.199, -0.4805, 6.108), (-0.1986, -0.4796, 6.139), (-0.199, -0.4805, 6.138), (-0.4316, 0.2884, 6.107), (-0.4324, 0.2889, 6.108), (-0.4316, 0.2884, 6.139), (-0.4324, 0.2889, 6.138), (0.367, 0.367, 6.139), (0.3677, 0.3677, 6.138), (-0.199, 0.4805, 6.108), (-0.1986, 0.4796, 6.107), (0.2884, -0.4316, 6.139), (0.2889, -0.4324, 6.138), (-0.5091, -0.1013, 6.107), (-0.5101, -0.1015, 6.108), (-0.5091, -0.1013, 6.139), (-0.5101, -0.1015, 6.138), (-0.2884, 0.4316, 6.107), (-0.2889, 0.4324, 6.108), (-1.032e-07, 0.5191, 6.139), (-1.036e-07, 0.5201, 6.138), (0.5091, -0.1013, 6.139), (0.5101, -0.1015, 6.138), (-0.367, 0.367, 6.107), (-0.3677, 0.3677, 6.108), (-0.2884, -0.4316, 6.107), (-0.2889, -0.4324, 6.108), (-0.2884, -0.4316, 6.139), (-0.2889, -0.4324, 6.138), (-0.367, 0.367, 6.139), (-0.3677, 0.3677, 6.138), (0.4316, 0.2884, 6.139), (0.4324, 0.2889, 6.138), (0.1986, -0.4796, 6.139), (0.199, -0.4805, 6.138), (-0.4796, 0.1986, 6.107), (-0.4805, 0.199, 6.108), (-0.5191, -4.032e-07, 6.107), (-0.5201, -4.038e-07, 6.108), (-0.5191, -4.026e-07, 6.139), (-0.5201, -4.033e-07, 6.138), (0.1013, 0.5091, 6.139), (0.1015, 0.5101, 6.138), (-0.5091, 0.1013, 6.107), (-0.5101, 0.1015, 6.108), (0.4796, -0.1986, 6.139), (0.4805, -0.199, 6.138), (-0.4316, -0.2884, 6.139), (-0.4324, -0.2889, 6.138), (-0.4316, -0.2884, 6.107), (-0.4324, -0.2889, 6.108), (-0.367, -0.367, 6.107), (-0.3677, -0.3677, 6.108), (-0.367, -0.367, 6.139), (-0.3677, -0.3677, 6.138), (-0.1986, 0.4796, 6.139), (-0.199, 0.4805, 6.138), (-0.2884, 0.4316, 6.139), (-0.2889, 0.4324, 6.138), (0.5091, 0.1013, 6.139), (0.5101, 0.1015, 6.138), (0.4796, 0.1986, 6.139), (0.4805, 0.199, 6.138), (-0.1013, -0.5091, 6.139), (-0.1015, -0.5101, 6.138), (-0.1013, -0.5091, 6.107), (-0.1015, -0.5101, 6.108), (6.581e-08, -0.5201, 6.138), (6.598e-08, -0.5191, 6.139), (0.1013, -0.5091, 6.139), (0.1015, -0.5101, 6.138), (-0.4796, 0.1986, 6.139), (-0.4805, 0.199, 6.138), (-0.5091, 0.1013, 6.139), (-0.5101, 0.1015, 6.138), (0.2884, 0.4316, 6.139), (0.2889, 0.4324, 6.138), (0.1986, 0.4796, 6.139), (0.199, 0.4805, 6.138), (0.367, -0.367, 6.139), (0.3677, -0.3677, 6.138), (0.4316, -0.2884, 6.139), (0.4324, -0.2889, 6.138)], [], [(0, 2, 1), (2, 3, 1), (3, 4, 1), (4, 5, 1), (5, 6, 1), (6, 7, 1), (7, 8, 1), (8, 9, 1), (9, 10, 1), (10, 11, 1), (11, 12, 1), (12, 13, 1), (13, 14, 1), (14, 15, 1), (15, 16, 1), (16, 17, 1), (17, 18, 1), (18, 19, 1), (19, 20, 1), (20, 21, 1), (21, 22, 1), (22, 23, 1), (23, 24, 1), (24, 25, 1), (25, 26, 1), (26, 27, 1), (27, 28, 1), (28, 29, 1), (29, 30, 1), (30, 31, 1), (93, 96, 205, 210), (31, 32, 1), (32, 0, 1), (8, 9, 114, 112), (27, 41, 39, 28), (2, 91, 89, 3), (192, 194, 196, 190), (29, 37, 35, 30), (3, 89, 87, 4), (16, 17, 138, 128), (30, 35, 33, 31), (4, 87, 85, 5), (109, 111, 164, 188), (97, 99, 212, 209), (5, 85, 83, 6), (178, 186, 216, 214), (31, 33, 95, 32), (6, 83, 81, 7), (125, 127, 184, 220), (32, 95, 94, 0), (7, 81, 79, 8), (107, 109, 188, 224), (30, 31, 141, 167), (8, 79, 77, 9), (21, 22, 145, 165), (9, 77, 75, 10), (123, 125, 220, 218), (10, 75, 73, 11), (105, 107, 224, 222), (142, 208, 206, 144), (11, 73, 71, 12), (146, 178, 214, 148), (0, 94, 91, 2), (12, 71, 69, 13), (121, 123, 218, 150), (9, 10, 116, 114), (5, 6, 108, 106), (166, 146, 148, 172), (19, 20, 159, 152), (13, 14, 124, 122), (4, 5, 106, 104), (26, 27, 129, 155), (168, 142, 144, 170), (113, 115, 202, 140), (31, 32, 207, 141), (22, 23, 177, 145), (12, 13, 122, 120), (103, 105, 222, 154), (25, 26, 155, 179), (130, 192, 190, 132), (7, 8, 112, 110), (23, 24, 185, 177), (29, 30, 167, 193), (119, 121, 150, 174), (3, 4, 104, 102), (24, 25, 179, 185), (15, 16, 128, 126), (6, 7, 110, 108), (28, 29, 193, 191), (180, 156, 158, 182), (11, 12, 120, 118), (32, 0, 98, 207), (2, 3, 102, 100), (186, 180, 182, 216), (14, 15, 126, 124), (17, 18, 134, 138), (27, 28, 191, 129), (26, 43, 41, 27), (127, 137, 162, 184), (25, 45, 43, 26), (20, 21, 165, 159), (24, 47, 45, 25), (111, 113, 140, 164), (23, 49, 47, 24), (137, 133, 136, 162), (22, 51, 49, 23), (18, 19, 152, 134), (21, 53, 51, 22), (10, 11, 118, 116), (20, 55, 53, 21), (133, 151, 198, 136), (208, 97, 209, 206), (19, 57, 55, 20), (156, 130, 132, 158), (18, 59, 57, 19), (115, 117, 204, 202), (17, 61, 59, 18), (151, 160, 200, 198), (16, 63, 61, 17), (99, 101, 176, 212), (15, 65, 63, 16), (117, 119, 174, 204), (14, 67, 65, 15), (160, 166, 172, 200), (13, 69, 67, 14), (194, 168, 170, 196), (101, 103, 154, 176), (70, 72, 173, 149), (90, 92, 211, 175), (88, 90, 175, 153), (86, 88, 153, 221), (84, 86, 221, 223), (82, 84, 223, 187), (80, 82, 187, 163), (78, 80, 163, 139), (76, 78, 139, 201), (74, 76, 201, 203), (72, 74, 203, 173), (68, 70, 149, 217), (66, 68, 217, 219), (64, 66, 219, 183), (62, 64, 183, 161), (60, 62, 161, 135), (58, 60, 135, 197), (56, 58, 197, 199), (54, 56, 199, 171), (52, 54, 171, 147), (50, 52, 147, 213), (48, 50, 213, 215), (46, 48, 215, 181), (44, 46, 181, 157), (42, 44, 157, 131), (40, 42, 131, 189), (38, 40, 189, 195), (28, 39, 37, 29), (36, 38, 195, 169), (34, 36, 169, 143), (0, 2, 100, 98), (92, 93, 210, 211), (152, 159, 160, 151), (134, 152, 151, 133), (138, 134, 133, 137), (128, 138, 137, 127), (126, 128, 127, 125), (124, 126, 125, 123), (122, 124, 123, 121), (120, 122, 121, 119), (118, 120, 119, 117), (116, 118, 117, 115), (114, 116, 115, 113), (112, 114, 113, 111), (110, 112, 111, 109), (108, 110, 109, 107), (106, 108, 107, 105), (104, 106, 105, 103), (102, 104, 103, 101), (100, 102, 101, 99), (98, 100, 99, 97), (96, 93, 94, 95), (34, 96, 95, 33), (36, 34, 33, 35), (38, 36, 35, 37), (40, 38, 37, 39), (42, 40, 39, 41), (44, 42, 41, 43), (46, 44, 43, 45), (48, 46, 45, 47), (50, 48, 47, 49), (52, 50, 49, 51), (54, 52, 51, 53), (56, 54, 53, 55), (58, 56, 55, 57), (60, 58, 57, 59), (62, 60, 59, 61), (64, 62, 61, 63), (66, 64, 63, 65), (68, 66, 65, 67), (70, 68, 67, 69), (72, 70, 69, 71), (74, 72, 71, 73), (76, 74, 73, 75), (78, 76, 75, 77), (80, 78, 77, 79), (82, 80, 79, 81), (84, 82, 81, 83), (86, 84, 83, 85), (88, 86, 85, 87), (90, 88, 87, 89), (92, 90, 89, 91), (93, 92, 91, 94), (159, 165, 166, 160), (165, 145, 146, 166), (145, 177, 178, 146), (177, 185, 186, 178), (185, 179, 180, 186), (179, 155, 156, 180), (155, 129, 130, 156), (129, 191, 192, 130), (191, 193, 194, 192), (193, 167, 168, 194), (167, 141, 142, 168), (141, 207, 208, 142), (206, 209, 210, 205), (144, 206, 205, 143), (207, 98, 97, 208), (170, 144, 143, 169), (196, 170, 169, 195), (190, 196, 195, 189), (132, 190, 189, 131), (158, 132, 131, 157), (182, 158, 157, 181), (216, 182, 181, 215), (214, 216, 215, 213), (148, 214, 213, 147), (172, 148, 147, 171), (200, 172, 171, 199), (198, 200, 199, 197), (136, 198, 197, 135), (162, 136, 135, 161), (184, 162, 161, 183), (220, 184, 183, 219), (218, 220, 219, 217), (150, 218, 217, 149), (174, 150, 149, 173), (204, 174, 173, 203), (202, 204, 203, 201), (140, 202, 201, 139), (164, 140, 139, 163), (188, 164, 163, 187), (224, 188, 187, 223), (222, 224, 223, 221), (154, 222, 221, 153), (176, 154, 153, 175), (212, 176, 175, 211), (209, 212, 211, 210), (96, 34, 143, 205)])
me_cylinder_002.polygons.foreach_set('use_smooth', [True] * 256)
me_cylinder_002.polygons.foreach_set('material_index', [0, 0, 0, 0, 0, 0, 0, 0, 0, 0, 0, 0, 0, 0, 0, 0, 0, 0, 0, 0, 0, 0, 0, 0, 0, 0, 0, 0, 0, 0, 1, 0, 0, 1, 1, 1, 1, 1, 1, 1, 1, 1, 1, 1, 1, 1, 1, 1, 1, 1, 1, 1, 1, 1, 1, 1, 1, 1, 1, 1, 1, 1, 1, 1, 1, 1, 1, 1, 1, 1, 1, 1, 1, 1, 1, 1, 1, 1, 1, 1, 1, 1, 1, 1, 1, 1, 1, 1, 1, 1, 1, 1, 1, 1, 1, 1, 1, 1, 1, 1, 1, 1, 1, 1, 1, 1, 1, 1, 1, 1, 1, 1, 1, 1, 1, 1, 1, 1, 1, 1, 1, 1, 1, 1, 1, 1, 1, 1, 1, 1, 1, 1, 1, 1, 1, 1, 1, 1, 1, 1, 1, 1, 1, 1, 1, 1, 1, 1, 1, 1, 1, 1, 1, 1, 1, 1, 1, 1, 1, 1, 1, 1, 1, 1, 1, 1, 1, 1, 1, 1, 1, 1, 1, 1, 1, 1, 1, 1, 1, 1, 1, 1, 1, 1, 1, 1, 1, 1, 1, 1, 1, 1, 1, 1, 1, 1, 1, 1, 1, 1, 1, 1, 1, 1, 1, 1, 1, 1, 1, 1, 1, 1, 1, 1, 1, 1, 1, 1, 1, 1, 1, 1, 1, 1, 1, 1, 1, 1, 1, 1, 1, 1, 1, 1, 1, 1, 1, 1, 1, 1, 1, 1, 1, 1, 1, 1, 1, 1, 1, 1, 1, 1, 1, 1, 1, 1])
_uv = me_cylinder_002.uv_layers.new(name='UVMap')
_uv.uv.foreach_set('vector', [1.0, 0.5, 0.9688, 0.5, 0.9688, 1.0, 0.9688, 0.5, 0.9375, 0.5, 0.9375, 1.0, 0.9375, 0.5, 0.9062, 0.5, 0.9062, 1.0, 0.9062, 0.5, 0.875, 0.5, 0.875, 1.0, 0.875, 0.5, 0.8438, 0.5, 0.8438, 1.0, 0.8438, 0.5, 0.8125, 0.5, 0.8125, 1.0, 0.8125, 0.5, 0.7812, 0.5, 0.7812, 1.0, 0.7812, 0.5, 0.75, 0.5, 0.75, 1.0, 0.75, 0.5, 0.7188, 0.5, 0.7188, 1.0, 0.7188, 0.5, 0.6875, 0.5, 0.6875, 1.0, 0.6875, 0.5, 0.6562, 0.5, 0.6562, 1.0, 0.6562, 0.5, 0.625, 0.5, 0.625, 1.0, 0.625, 0.5, 0.5938, 0.5, 0.5938, 1.0, 0.5938, 0.5, 0.5625, 0.5, 0.5625, 1.0, 0.5625, 0.5, 0.5312, 0.5, 0.5312, 1.0, 0.5312, 0.5, 0.5, 0.5, 0.5, 1.0, 0.5, 0.5, 0.4688, 0.5, 0.4688, 1.0, 0.4688, 0.5, 0.4375, 0.5, 0.4375, 1.0, 0.4375, 0.5, 0.4062, 0.5, 0.4062, 1.0, 0.4062, 0.5, 0.375, 0.5, 0.375, 1.0, 0.375, 0.5, 0.3438, 0.5, 0.3438, 1.0, 0.3438, 0.5, 0.3125, 0.5, 0.3125, 1.0, 0.3125, 0.5, 0.2812, 0.5, 0.2812, 1.0, 0.2812, 0.5, 0.25, 0.5, 0.25, 1.0, 0.25, 0.5, 0.2188, 0.5, 0.2188, 1.0, 0.2188, 0.5, 0.1875, 0.5, 0.1875, 1.0, 0.1875, 0.5, 0.1562, 0.5, 0.1562, 1.0, 0.1562, 0.5, 0.125, 0.5, 0.125, 1.0, 0.125, 0.5, 0.09375, 0.5, 0.09375, 1.0, 0.09375, 0.5, 0.0625, 0.5, 0.0625, 1.0, 0.75, 0.49, 0.7032, 0.4854, 0.7032, 0.4854, 0.75, 0.49, 0.0625, 0.5, 0.03125, 0.5, 0.03125, 1.0, 0.03125, 0.5, 0.0, 0.5, 0.0, 1.0, 0.7812, 0.5, 0.75, 0.5, 0.75, 0.5, 0.7812, 0.5, 0.5283, 0.3418, 0.5503, 0.3831, 0.1564, 0.5, 0.1875, 0.5, 0.7968, 0.4854, 0.8416, 0.4718, 0.9377, 0.5, 0.9688, 0.5, 0.1562, 0.5, 0.125, 0.5, 0.125, 0.5, 0.1562, 0.5, 0.5803, 0.4197, 0.6165, 0.4494, 0.09391, 0.5, 0.125, 0.5, 0.8418, 0.4717, 0.8831, 0.4497, 0.9064, 0.5, 0.9375, 0.5, 0.5312, 0.5, 0.5, 0.5, 0.5, 0.5, 0.5312, 0.5, 0.6167, 0.4496, 0.6579, 0.4716, 0.06266, 0.5, 0.09375, 0.5, 0.8833, 0.4496, 0.9195, 0.4199, 0.8752, 0.5, 0.9062, 0.5, 0.8125, 0.5, 0.7812, 0.5, 0.7812, 0.5, 0.8125, 0.5, 1.0, 0.5, 0.9688, 0.5, 0.9688, 0.5, 1.0, 0.5, 0.9197, 0.4197, 0.9494, 0.3835, 0.8439, 0.5, 0.875, 0.5, 0.3125, 0.5, 0.2812, 0.5, 0.2812, 0.5, 0.3125, 0.5, 0.6582, 0.4717, 0.7029, 0.4853, 0.03141, 0.5, 0.0625, 0.5, 0.9496, 0.3833, 0.9716, 0.3421, 0.8127, 0.5, 0.8438, 0.5, 0.5625, 0.5, 0.5312, 0.5, 0.5312, 0.5, 0.5625, 0.5, 0.7032, 0.4854, 0.7498, 0.49, 0.0001614, 0.5, 0.03125, 0.5, 0.9717, 0.3418, 0.9853, 0.2971, 0.7814, 0.5, 0.8125, 0.5, 0.8438, 0.5, 0.8125, 0.5, 0.8125, 0.5, 0.8438, 0.5, 0.09375, 0.5, 0.0625, 0.5, 0.0625, 0.5, 0.09375, 0.5, 0.9854, 0.2968, 0.99, 0.2502, 0.7502, 0.5, 0.7812, 0.5, 0.375, 0.5, 0.3438, 0.5, 0.3438, 0.5, 0.375, 0.5, 0.99, 0.25, 0.9854, 0.2034, 0.7189, 0.5, 0.75, 0.5, 0.5938, 0.5, 0.5625, 0.5, 0.5625, 0.5, 0.5938, 0.5, 0.9854, 0.2032, 0.9718, 0.1584, 0.6877, 0.5, 0.7188, 0.5, 0.875, 0.5, 0.8438, 0.5, 0.8438, 0.5, 0.875, 0.5, 0.0625, 0.5, 0.03125, 0.5, 0.03125, 0.5, 0.0625, 0.5, 0.9717, 0.1582, 0.9497, 0.1169, 0.6564, 0.5, 0.6875, 0.5, 0.3438, 0.5, 0.3125, 0.5, 0.3125, 0.5, 0.3438, 0.5, 0.75, 0.49, 0.7966, 0.4854, 0.9689, 0.5, 1.0, 0.5, 0.9496, 0.1167, 0.9199, 0.08048, 0.6252, 0.5, 0.6562, 0.5, 0.625, 0.5, 0.5938, 0.5, 0.5938, 0.5, 0.625, 0.5, 0.75, 0.5, 0.7188, 0.5, 0.7188, 0.5, 0.75, 0.5, 0.875, 0.5, 0.8438, 0.5, 0.8438, 0.5, 0.875, 0.5, 0.375, 0.5, 0.3438, 0.5, 0.3438, 0.5, 0.375, 0.5, 0.4375, 0.5, 0.4062, 0.5, 0.4062, 0.5, 0.4375, 0.5, 0.625, 0.5, 0.5938, 0.5, 0.5938, 0.5, 0.625, 0.5, 0.9062, 0.5, 0.875, 0.5, 0.875, 0.5, 0.9062, 0.5, 0.2188, 0.5, 0.1875, 0.5, 0.1875, 0.5, 0.2188, 0.5, 0.09375, 0.5, 0.0625, 0.5, 0.0625, 0.5, 0.09375, 0.5, 0.75, 0.5, 0.7188, 0.5, 0.7188, 0.5, 0.75, 0.5, 0.0625, 0.5, 0.03125, 0.5, 0.03125, 0.5, 0.0625, 0.5, 0.3438, 0.5, 0.3125, 0.5, 0.3125, 0.5, 0.3438, 0.5, 0.6562, 0.5, 0.625, 0.5, 0.625, 0.5, 0.6562, 0.5, 0.9062, 0.5, 0.875, 0.5, 0.875, 0.5, 0.9062, 0.5, 0.25, 0.5, 0.2188, 0.5, 0.2188, 0.5, 0.25, 0.5, 0.1875, 0.5, 0.1562, 0.5, 0.1562, 0.5, 0.1875, 0.5, 0.8125, 0.5, 0.7812, 0.5, 0.7812, 0.5, 0.8125, 0.5, 0.3125, 0.5, 0.2812, 0.5, 0.2812, 0.5, 0.3125, 0.5, 0.125, 0.5, 0.09375, 0.5, 0.09375, 0.5, 0.125, 0.5, 0.6562, 0.5, 0.625, 0.5, 0.625, 0.5, 0.6562, 0.5, 0.9375, 0.5, 0.9062, 0.5, 0.9062, 0.5, 0.9375, 0.5, 0.2812, 0.5, 0.25, 0.5, 0.25, 0.5, 0.2812, 0.5, 0.5625, 0.5, 0.5312, 0.5, 0.5312, 0.5, 0.5625, 0.5, 0.8438, 0.5, 0.8125, 0.5, 0.8125, 0.5, 0.8438, 0.5, 0.1562, 0.5, 0.125, 0.5, 0.125, 0.5, 0.1562, 0.5, 0.25, 0.5, 0.2188, 0.5, 0.2188, 0.5, 0.25, 0.5, 0.6875, 0.5, 0.6562, 0.5, 0.6562, 0.5, 0.6875, 0.5, 0.03125, 0.5, 0.0, 0.5, 0.0, 0.5, 0.03125, 0.5, 0.9688, 0.5, 0.9375, 0.5, 0.9375, 0.5, 0.9688, 0.5, 0.2812, 0.5, 0.25, 0.5, 0.25, 0.5, 0.2812, 0.5, 0.5938, 0.5, 0.5625, 0.5, 0.5625, 0.5, 0.5938, 0.5, 0.5, 0.5, 0.4688, 0.5, 0.4688, 0.5, 0.5, 0.5, 0.1875, 0.5, 0.1562, 0.5, 0.1562, 0.5, 0.1875, 0.5, 0.5146, 0.2968, 0.5282, 0.3416, 0.1877, 0.5, 0.2188, 0.5, 0.5312, 0.5, 0.5, 0.5, 0.5, 0.5, 0.5312, 0.5, 0.51, 0.25, 0.5146, 0.2966, 0.2189, 0.5, 0.25, 0.5, 0.4062, 0.5, 0.375, 0.5, 0.375, 0.5, 0.4062, 0.5, 0.5146, 0.2032, 0.51, 0.2498, 0.2502, 0.5, 0.2812, 0.5, 0.7812, 0.5, 0.75, 0.5, 0.75, 0.5, 0.7812, 0.5, 0.5283, 0.1582, 0.5147, 0.2029, 0.2814, 0.5, 0.3125, 0.5, 0.5, 0.5, 0.4688, 0.5, 0.4688, 0.5, 0.5, 0.5, 0.5504, 0.1167, 0.5284, 0.1579, 0.3127, 0.5, 0.3438, 0.5, 0.4688, 0.5, 0.4375, 0.5, 0.4375, 0.5, 0.4688, 0.5, 0.5803, 0.08029, 0.5506, 0.1165, 0.3439, 0.5, 0.375, 0.5, 0.7188, 0.5, 0.6875, 0.5, 0.6875, 0.5, 0.7188, 0.5, 0.6167, 0.05045, 0.5805, 0.08014, 0.3752, 0.5, 0.4062, 0.5, 0.4688, 0.5, 0.4375, 0.5, 0.4375, 0.5, 0.4688, 0.5, 0.03125, 0.5, 0.0, 0.5, 0.0, 0.5, 0.03125, 0.5, 0.6582, 0.02827, 0.6169, 0.05033, 0.4064, 0.5, 0.4375, 0.5, 0.2188, 0.5, 0.1875, 0.5, 0.1875, 0.5, 0.2188, 0.5, 0.7032, 0.01461, 0.6584, 0.0282, 0.4377, 0.5, 0.4688, 0.5, 0.7188, 0.5, 0.6875, 0.5, 0.6875, 0.5, 0.7188, 0.5, 0.75, 0.01, 0.7034, 0.01459, 0.4689, 0.5, 0.5, 0.5, 0.4375, 0.5, 0.4062, 0.5, 0.4062, 0.5, 0.4375, 0.5, 0.7968, 0.01461, 0.7502, 0.01002, 0.5002, 0.5, 0.5312, 0.5, 0.9688, 0.5, 0.9375, 0.5, 0.9375, 0.5, 0.9688, 0.5, 0.8418, 0.02827, 0.7971, 0.01468, 0.5314, 0.5, 0.5625, 0.5, 0.6875, 0.5, 0.6562, 0.5, 0.6562, 0.5, 0.6875, 0.5, 0.8833, 0.05045, 0.8421, 0.02838, 0.5627, 0.5, 0.5938, 0.5, 0.4062, 0.5, 0.375, 0.5, 0.375, 0.5, 0.4062, 0.5, 0.9197, 0.08029, 0.8835, 0.0506, 0.5939, 0.5, 0.625, 0.5, 0.125, 0.5, 0.09375, 0.5, 0.09375, 0.5, 0.125, 0.5, 0.9375, 0.5, 0.9062, 0.5, 0.9062, 0.5, 0.9375, 0.5, 0.9197, 0.08029, 0.9496, 0.1167, 0.9496, 0.1167, 0.9197, 0.08029, 0.8418, 0.4717, 0.7968, 0.4854, 0.7968, 0.4854, 0.8418, 0.4717, 0.8833, 0.4496, 0.8418, 0.4717, 0.8418, 0.4717, 0.8833, 0.4496, 0.9197, 0.4197, 0.8833, 0.4496, 0.8833, 0.4496, 0.9197, 0.4197, 0.9496, 0.3833, 0.9197, 0.4197, 0.9197, 0.4197, 0.9496, 0.3833, 0.9717, 0.3418, 0.9496, 0.3833, 0.9496, 0.3833, 0.9717, 0.3418, 0.9854, 0.2968, 0.9717, 0.3418, 0.9717, 0.3418, 0.9854, 0.2968, 0.99, 0.25, 0.9854, 0.2968, 0.9854, 0.2968, 0.99, 0.25, 0.9854, 0.2032, 0.99, 0.25, 0.99, 0.25, 0.9854, 0.2032, 0.9717, 0.1582, 0.9854, 0.2032, 0.9854, 0.2032, 0.9717, 0.1582, 0.9496, 0.1167, 0.9717, 0.1582, 0.9717, 0.1582, 0.9496, 0.1167, 0.8833, 0.05045, 0.9197, 0.08029, 0.9197, 0.08029, 0.8833, 0.05045, 0.8418, 0.02827, 0.8833, 0.05045, 0.8833, 0.05045, 0.8418, 0.02827, 0.7968, 0.01461, 0.8418, 0.02827, 0.8418, 0.02827, 0.7968, 0.01461, 0.75, 0.01, 0.7968, 0.01461, 0.7968, 0.01461, 0.75, 0.01, 0.7032, 0.01461, 0.75, 0.01, 0.75, 0.01, 0.7032, 0.01461, 0.6582, 0.02827, 0.7032, 0.01461, 0.7032, 0.01461, 0.6582, 0.02827, 0.6167, 0.05045, 0.6582, 0.02827, 0.6582, 0.02827, 0.6167, 0.05045, 0.5803, 0.08029, 0.6167, 0.05045, 0.6167, 0.05045, 0.5803, 0.08029, 0.5504, 0.1167, 0.5803, 0.08029, 0.5803, 0.08029, 0.5504, 0.1167, 0.5283, 0.1582, 0.5504, 0.1167, 0.5504, 0.1167, 0.5283, 0.1582, 0.5146, 0.2032, 0.5283, 0.1582, 0.5283, 0.1582, 0.5146, 0.2032, 0.51, 0.25, 0.5146, 0.2032, 0.5146, 0.2032, 0.51, 0.25, 0.5146, 0.2968, 0.51, 0.25, 0.51, 0.25, 0.5146, 0.2968, 0.5283, 0.3418, 0.5146, 0.2968, 0.5146, 0.2968, 0.5283, 0.3418, 0.5504, 0.3833, 0.5283, 0.3418, 0.5283, 0.3418, 0.5504, 0.3833, 0.5803, 0.4197, 0.5504, 0.3833, 0.5504, 0.3833, 0.5803, 0.4197, 0.5504, 0.3833, 0.5801, 0.4195, 0.1252, 0.5, 0.1562, 0.5, 0.6167, 0.4496, 0.5803, 0.4197, 0.5803, 0.4197, 0.6167, 0.4496, 0.6582, 0.4717, 0.6167, 0.4496, 0.6167, 0.4496, 0.6582, 0.4717, 1.0, 0.5, 0.9688, 0.5, 0.9688, 0.5, 1.0, 0.5, 0.7968, 0.4854, 0.75, 0.49, 0.75, 0.49, 0.7968, 0.4854, 0.4375, 0.5, 0.4062, 0.5, 0.4062, 0.5, 0.4375, 0.5, 0.4688, 0.5, 0.4375, 0.5, 0.4375, 0.5, 0.4688, 0.5, 0.5, 0.5, 0.4688, 0.5, 0.4688, 0.5, 0.5, 0.5, 0.5312, 0.5, 0.5, 0.5, 0.5, 0.5, 0.5312, 0.5, 0.5625, 0.5, 0.5312, 0.5, 0.5312, 0.5, 0.5625, 0.5, 0.5938, 0.5, 0.5625, 0.5, 0.5625, 0.5, 0.5938, 0.5, 0.625, 0.5, 0.5938, 0.5, 0.5938, 0.5, 0.625, 0.5, 0.6562, 0.5, 0.625, 0.5, 0.625, 0.5, 0.6562, 0.5, 0.6875, 0.5, 0.6562, 0.5, 0.6562, 0.5, 0.6875, 0.5, 0.7188, 0.5, 0.6875, 0.5, 0.6875, 0.5, 0.7188, 0.5, 0.75, 0.5, 0.7188, 0.5, 0.7188, 0.5, 0.75, 0.5, 0.7812, 0.5, 0.75, 0.5, 0.75, 0.5, 0.7812, 0.5, 0.8125, 0.5, 0.7812, 0.5, 0.7812, 0.5, 0.8125, 0.5, 0.8438, 0.5, 0.8125, 0.5, 0.8125, 0.5, 0.8438, 0.5, 0.875, 0.5, 0.8438, 0.5, 0.8438, 0.5, 0.875, 0.5, 0.9062, 0.5, 0.875, 0.5, 0.875, 0.5, 0.9062, 0.5, 0.9375, 0.5, 0.9062, 0.5, 0.9062, 0.5, 0.9375, 0.5, 0.9688, 0.5, 0.9375, 0.5, 0.9375, 0.5, 0.9688, 0.5, 1.0, 0.5, 0.9688, 0.5, 0.9688, 0.5, 1.0, 0.5, 0.7032, 0.4854, 0.75, 0.49, 0.75, 0.49, 0.7032, 0.4854, 0.6582, 0.4717, 0.7032, 0.4854, 0.7032, 0.4854, 0.6582, 0.4717, 0.6167, 0.4496, 0.6582, 0.4717, 0.6582, 0.4717, 0.6167, 0.4496, 0.5803, 0.4197, 0.6167, 0.4496, 0.6167, 0.4496, 0.5803, 0.4197, 0.5504, 0.3833, 0.5803, 0.4197, 0.5803, 0.4197, 0.5504, 0.3833, 0.5283, 0.3418, 0.5504, 0.3833, 0.5504, 0.3833, 0.5283, 0.3418, 0.5146, 0.2968, 0.5283, 0.3418, 0.5283, 0.3418, 0.5146, 0.2968, 0.51, 0.25, 0.5146, 0.2968, 0.5146, 0.2968, 0.51, 0.25, 0.5146, 0.2032, 0.51, 0.25, 0.51, 0.25, 0.5146, 0.2032, 0.5283, 0.1582, 0.5146, 0.2032, 0.5146, 0.2032, 0.5283, 0.1582, 0.5504, 0.1167, 0.5283, 0.1582, 0.5283, 0.1582, 0.5504, 0.1167, 0.5803, 0.08029, 0.5504, 0.1167, 0.5504, 0.1167, 0.5803, 0.08029, 0.6167, 0.05045, 0.5803, 0.08029, 0.5803, 0.08029, 0.6167, 0.05045, 0.6582, 0.02827, 0.6167, 0.05045, 0.6167, 0.05045, 0.6582, 0.02827, 0.7032, 0.01461, 0.6582, 0.02827, 0.6582, 0.02827, 0.7032, 0.01461, 0.75, 0.01, 0.7032, 0.01461, 0.7032, 0.01461, 0.75, 0.01, 0.7968, 0.01461, 0.75, 0.01, 0.75, 0.01, 0.7968, 0.01461, 0.8418, 0.02827, 0.7968, 0.01461, 0.7968, 0.01461, 0.8418, 0.02827, 0.8833, 0.05045, 0.8418, 0.02827, 0.8418, 0.02827, 0.8833, 0.05045, 0.9197, 0.08029, 0.8833, 0.05045, 0.8833, 0.05045, 0.9197, 0.08029, 0.9496, 0.1167, 0.9197, 0.08029, 0.9197, 0.08029, 0.9496, 0.1167, 0.9717, 0.1582, 0.9496, 0.1167, 0.9496, 0.1167, 0.9717, 0.1582, 0.9854, 0.2032, 0.9717, 0.1582, 0.9717, 0.1582, 0.9854, 0.2032, 0.99, 0.25, 0.9854, 0.2032, 0.9854, 0.2032, 0.99, 0.25, 0.9854, 0.2968, 0.99, 0.25, 0.99, 0.25, 0.9854, 0.2968, 0.9717, 0.3418, 0.9854, 0.2968, 0.9854, 0.2968, 0.9717, 0.3418, 0.9496, 0.3833, 0.9717, 0.3418, 0.9717, 0.3418, 0.9496, 0.3833, 0.9197, 0.4197, 0.9496, 0.3833, 0.9496, 0.3833, 0.9197, 0.4197, 0.8833, 0.4496, 0.9197, 0.4197, 0.9197, 0.4197, 0.8833, 0.4496, 0.8418, 0.4717, 0.8833, 0.4496, 0.8833, 0.4496, 0.8418, 0.4717, 0.7968, 0.4854, 0.8418, 0.4717, 0.8418, 0.4717, 0.7968, 0.4854, 0.75, 0.49, 0.7968, 0.4854, 0.7968, 0.4854, 0.75, 0.49, 0.4062, 0.5, 0.375, 0.5, 0.375, 0.5, 0.4062, 0.5, 0.375, 0.5, 0.3438, 0.5, 0.3438, 0.5, 0.375, 0.5, 0.3438, 0.5, 0.3125, 0.5, 0.3125, 0.5, 0.3438, 0.5, 0.3125, 0.5, 0.2812, 0.5, 0.2812, 0.5, 0.3125, 0.5, 0.2812, 0.5, 0.25, 0.5, 0.25, 0.5, 0.2812, 0.5, 0.25, 0.5, 0.2188, 0.5, 0.2188, 0.5, 0.25, 0.5, 0.2188, 0.5, 0.1875, 0.5, 0.1875, 0.5, 0.2188, 0.5, 0.1875, 0.5, 0.1562, 0.5, 0.1562, 0.5, 0.1875, 0.5, 0.1562, 0.5, 0.125, 0.5, 0.125, 0.5, 0.1562, 0.5, 0.125, 0.5, 0.09375, 0.5, 0.09375, 0.5, 0.125, 0.5, 0.09375, 0.5, 0.0625, 0.5, 0.0625, 0.5, 0.09375, 0.5, 0.0625, 0.5, 0.03125, 0.5, 0.03125, 0.5, 0.0625, 0.5, 0.03125, 0.5, 0.0, 0.5, 2.995e-05, 0.5, 0.03122, 0.5, 0.0625, 0.5, 0.03125, 0.5, 0.03128, 0.5, 0.06247, 0.5, 0.03125, 0.5, 0.0, 0.5, 0.0, 0.5, 0.03125, 0.5, 0.09375, 0.5, 0.0625, 0.5, 0.06253, 0.5, 0.09372, 0.5, 0.125, 0.5, 0.09375, 0.5, 0.09378, 0.5, 0.125, 0.5, 0.1562, 0.5, 0.125, 0.5, 0.125, 0.5, 0.1562, 0.5, 0.1875, 0.5, 0.1562, 0.5, 0.1563, 0.5, 0.1875, 0.5, 0.2188, 0.5, 0.1875, 0.5, 0.1875, 0.5, 0.2187, 0.5, 0.25, 0.5, 0.2188, 0.5, 0.2188, 0.5, 0.25, 0.5, 0.2812, 0.5, 0.25, 0.5, 0.25, 0.5, 0.2812, 0.5, 0.3125, 0.5, 0.2812, 0.5, 0.2813, 0.5, 0.3125, 0.5, 0.3438, 0.5, 0.3125, 0.5, 0.3125, 0.5, 0.3437, 0.5, 0.375, 0.5, 0.3438, 0.5, 0.3438, 0.5, 0.375, 0.5, 0.4062, 0.5, 0.375, 0.5, 0.375, 0.5, 0.4062, 0.5, 0.4375, 0.5, 0.4062, 0.5, 0.4063, 0.5, 0.4375, 0.5, 0.4688, 0.5, 0.4375, 0.5, 0.4375, 0.5, 0.4687, 0.5, 0.5, 0.5, 0.4688, 0.5, 0.4688, 0.5, 0.5, 0.5, 0.5312, 0.5, 0.5, 0.5, 0.5, 0.5, 0.5312, 0.5, 0.5625, 0.5, 0.5312, 0.5, 0.5313, 0.5, 0.5625, 0.5, 0.5938, 0.5, 0.5625, 0.5, 0.5625, 0.5, 0.5937, 0.5, 0.625, 0.5, 0.5938, 0.5, 0.5938, 0.5, 0.625, 0.5, 0.6562, 0.5, 0.625, 0.5, 0.625, 0.5, 0.6562, 0.5, 0.6875, 0.5, 0.6562, 0.5, 0.6563, 0.5, 0.6875, 0.5, 0.7188, 0.5, 0.6875, 0.5, 0.6875, 0.5, 0.7187, 0.5, 0.75, 0.5, 0.7188, 0.5, 0.7188, 0.5, 0.75, 0.5, 0.7812, 0.5, 0.75, 0.5, 0.75, 0.5, 0.7812, 0.5, 0.8125, 0.5, 0.7812, 0.5, 0.7813, 0.5, 0.8125, 0.5, 0.8438, 0.5, 0.8125, 0.5, 0.8125, 0.5, 0.8437, 0.5, 0.875, 0.5, 0.8438, 0.5, 0.8438, 0.5, 0.875, 0.5, 0.9062, 0.5, 0.875, 0.5, 0.875, 0.5, 0.9062, 0.5, 0.9375, 0.5, 0.9062, 0.5, 0.9063, 0.5, 0.9375, 0.5, 0.9688, 0.5, 0.9375, 0.5, 0.9375, 0.5, 0.9687, 0.5, 1.0, 0.5, 0.9688, 0.5, 0.9688, 0.5, 1.0, 0.5, 0.7032, 0.4854, 0.6582, 0.4717, 0.6582, 0.4717, 0.7032, 0.4854])
me_cylinder_002.materials.append(mat_material_001)
me_cylinder_002.materials.append(mat_material_002)
me_cylinder_002.use_remesh_preserve_volume = False
me_cylinder_002.use_remesh_preserve_attributes = False
me_cylinder_002.use_mirror_vertex_groups = False
me_cylinder_002.update()

# ---- objects
ob_cylinder = bpy.data.objects.new('Cylinder', me_cylinder)
ob_cylinder_001 = bpy.data.objects.new('Cylinder.001', me_cylinder_002)

# ---- transforms, parenting, visibility, modifiers, constraints
ob_cylinder.location = (0.0, 0.0, 0.0)
ob_cylinder.lineart.crease_threshold = 0.0
ob_cylinder_001.location = (0.0, 0.0, 0.0)
ob_cylinder_001.lineart.crease_threshold = 0.0

# ---- collection membership
col_collection.objects.link(ob_cylinder)
col_collection.objects.link(ob_cylinder_001)

# ---- scene / render settings (as saved in the file)
scene.frame_start = 1; scene.frame_end = 250; scene.frame_set(1)
scene.render.engine = 'BLENDER_EEVEE_NEXT'
scene.cycles.use_denoising = False
scene.cycles.samples = 128
scene.cycles.sampling_pattern = 'TABULATED_SOBOL'
scene.cycles.use_adaptive_sampling = False
scene.cycles.use_light_tree = False
scene.view_settings.view_transform = 'Filmic'
bpy.context.view_layer.update()

# ---- added for rendering (the .blend has no active camera and no usable light): camera, sun
cam_auto = bpy.data.cameras.new('AutoCamera')
cam_auto.lens = 50.0
cam_auto.sensor_width = 36.0
cam_auto.clip_end = 1000.0
ob_auto_camera = bpy.data.objects.new('AutoCamera', cam_auto)
scene.collection.objects.link(ob_auto_camera)
ob_auto_camera.location = (6.29809, -7.5577, 8.10774)
ob_auto_camera.rotation_euler = (1.09748, -7.21219e-08, 0.694738)
scene.camera = ob_auto_camera
light_auto_sun = bpy.data.lights.new('AutoSun', 'SUN')
light_auto_sun.energy = 3.0
light_auto_sun.angle = 0.0523599
ob_auto_sun = bpy.data.objects.new('AutoSun', light_auto_sun)
scene.collection.objects.link(ob_auto_sun)
ob_auto_sun.rotation_euler = (0.872665, 0.174533, 0.523599)
bpy.context.view_layer.update()
